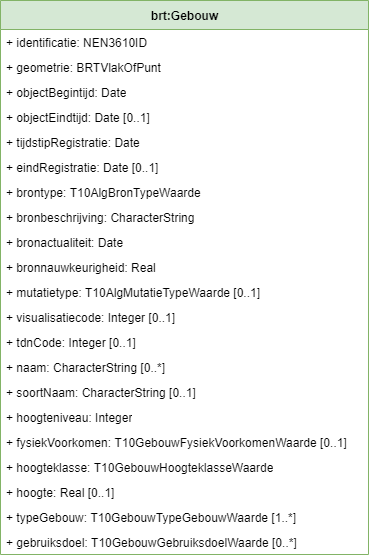

The diagram above was exported from draw.io. Its source (the exported page's mxGraphModel, read from the mxfile embedded in the PNG):
<mxGraphModel dx="1123" dy="683" grid="1" gridSize="10" guides="1" tooltips="1" connect="1" arrows="1" fold="1" page="1" pageScale="1" pageWidth="850" pageHeight="1100" math="0" shadow="0">
  <root>
    <mxCell id="0" />
    <mxCell id="1" parent="0" />
    <mxCell id="2" value="brt:Gebouw" style="swimlane;fontStyle=1;align=center;verticalAlign=middle;childLayout=stackLayout;horizontal=1;startSize=29;horizontalStack=0;resizeParent=1;resizeParentMax=0;resizeLast=0;collapsible=0;marginBottom=0;html=1;fillColor=#d5e8d4;strokeColor=#82b366;" parent="1" vertex="1">
      <mxGeometry x="352" y="460" width="368" height="554" as="geometry" />
    </mxCell>
    <mxCell id="4" value="+ identificatie: NEN3610ID" style="text;html=1;strokeColor=none;fillColor=none;align=left;verticalAlign=middle;spacingLeft=4;spacingRight=4;overflow=hidden;rotatable=0;points=[[0,0.5],[1,0.5]];portConstraint=eastwest;" parent="2" vertex="1">
      <mxGeometry y="29" width="368" height="25" as="geometry" />
    </mxCell>
    <mxCell id="5" value="+ geometrie: BRTVlakOfPunt" style="text;html=1;strokeColor=none;fillColor=none;align=left;verticalAlign=middle;spacingLeft=4;spacingRight=4;overflow=hidden;rotatable=0;points=[[0,0.5],[1,0.5]];portConstraint=eastwest;" parent="2" vertex="1">
      <mxGeometry y="54" width="368" height="25" as="geometry" />
    </mxCell>
    <mxCell id="6" value="+ objectBegintijd: Date" style="text;html=1;strokeColor=none;fillColor=none;align=left;verticalAlign=middle;spacingLeft=4;spacingRight=4;overflow=hidden;rotatable=0;points=[[0,0.5],[1,0.5]];portConstraint=eastwest;" parent="2" vertex="1">
      <mxGeometry y="79" width="368" height="25" as="geometry" />
    </mxCell>
    <mxCell id="7" value="+ objectEindtijd: Date [0..1]" style="text;html=1;strokeColor=none;fillColor=none;align=left;verticalAlign=middle;spacingLeft=4;spacingRight=4;overflow=hidden;rotatable=0;points=[[0,0.5],[1,0.5]];portConstraint=eastwest;" parent="2" vertex="1">
      <mxGeometry y="104" width="368" height="25" as="geometry" />
    </mxCell>
    <mxCell id="8" value="+ tijdstipRegistratie: Date" style="text;html=1;strokeColor=none;fillColor=none;align=left;verticalAlign=middle;spacingLeft=4;spacingRight=4;overflow=hidden;rotatable=0;points=[[0,0.5],[1,0.5]];portConstraint=eastwest;" parent="2" vertex="1">
      <mxGeometry y="129" width="368" height="25" as="geometry" />
    </mxCell>
    <mxCell id="9" value="+ eindRegistratie: Date [0..1]" style="text;html=1;strokeColor=none;fillColor=none;align=left;verticalAlign=middle;spacingLeft=4;spacingRight=4;overflow=hidden;rotatable=0;points=[[0,0.5],[1,0.5]];portConstraint=eastwest;" parent="2" vertex="1">
      <mxGeometry y="154" width="368" height="25" as="geometry" />
    </mxCell>
    <mxCell id="10" value="+ brontype: T10AlgBronTypeWaarde" style="text;html=1;strokeColor=none;fillColor=none;align=left;verticalAlign=middle;spacingLeft=4;spacingRight=4;overflow=hidden;rotatable=0;points=[[0,0.5],[1,0.5]];portConstraint=eastwest;" parent="2" vertex="1">
      <mxGeometry y="179" width="368" height="25" as="geometry" />
    </mxCell>
    <mxCell id="11" value="+ bronbeschrijving: CharacterString" style="text;html=1;strokeColor=none;fillColor=none;align=left;verticalAlign=middle;spacingLeft=4;spacingRight=4;overflow=hidden;rotatable=0;points=[[0,0.5],[1,0.5]];portConstraint=eastwest;" parent="2" vertex="1">
      <mxGeometry y="204" width="368" height="25" as="geometry" />
    </mxCell>
    <mxCell id="12" value="+ bronactualiteit: Date" style="text;html=1;strokeColor=none;fillColor=none;align=left;verticalAlign=middle;spacingLeft=4;spacingRight=4;overflow=hidden;rotatable=0;points=[[0,0.5],[1,0.5]];portConstraint=eastwest;" parent="2" vertex="1">
      <mxGeometry y="229" width="368" height="25" as="geometry" />
    </mxCell>
    <mxCell id="13" value="+ bronnauwkeurigheid: Real" style="text;html=1;strokeColor=none;fillColor=none;align=left;verticalAlign=middle;spacingLeft=4;spacingRight=4;overflow=hidden;rotatable=0;points=[[0,0.5],[1,0.5]];portConstraint=eastwest;" parent="2" vertex="1">
      <mxGeometry y="254" width="368" height="25" as="geometry" />
    </mxCell>
    <mxCell id="14" value="+ mutatietype: T10AlgMutatieTypeWaarde [0..1]" style="text;html=1;strokeColor=none;fillColor=none;align=left;verticalAlign=middle;spacingLeft=4;spacingRight=4;overflow=hidden;rotatable=0;points=[[0,0.5],[1,0.5]];portConstraint=eastwest;" parent="2" vertex="1">
      <mxGeometry y="279" width="368" height="25" as="geometry" />
    </mxCell>
    <mxCell id="15" value="+ visualisatiecode: Integer [0..1]" style="text;html=1;strokeColor=none;fillColor=none;align=left;verticalAlign=middle;spacingLeft=4;spacingRight=4;overflow=hidden;rotatable=0;points=[[0,0.5],[1,0.5]];portConstraint=eastwest;" parent="2" vertex="1">
      <mxGeometry y="304" width="368" height="25" as="geometry" />
    </mxCell>
    <mxCell id="16" value="+ tdnCode: Integer [0..1]" style="text;html=1;strokeColor=none;fillColor=none;align=left;verticalAlign=middle;spacingLeft=4;spacingRight=4;overflow=hidden;rotatable=0;points=[[0,0.5],[1,0.5]];portConstraint=eastwest;" parent="2" vertex="1">
      <mxGeometry y="329" width="368" height="25" as="geometry" />
    </mxCell>
    <mxCell id="17" value="+ naam: CharacterString [0..*]" style="text;html=1;strokeColor=none;fillColor=none;align=left;verticalAlign=middle;spacingLeft=4;spacingRight=4;overflow=hidden;rotatable=0;points=[[0,0.5],[1,0.5]];portConstraint=eastwest;" parent="2" vertex="1">
      <mxGeometry y="354" width="368" height="25" as="geometry" />
    </mxCell>
    <mxCell id="18" value="+ soortNaam: CharacterString [0..1]" style="text;html=1;strokeColor=none;fillColor=none;align=left;verticalAlign=middle;spacingLeft=4;spacingRight=4;overflow=hidden;rotatable=0;points=[[0,0.5],[1,0.5]];portConstraint=eastwest;" parent="2" vertex="1">
      <mxGeometry y="379" width="368" height="25" as="geometry" />
    </mxCell>
    <mxCell id="19" value="+ hoogteniveau: Integer" style="text;html=1;strokeColor=none;fillColor=none;align=left;verticalAlign=middle;spacingLeft=4;spacingRight=4;overflow=hidden;rotatable=0;points=[[0,0.5],[1,0.5]];portConstraint=eastwest;" parent="2" vertex="1">
      <mxGeometry y="404" width="368" height="25" as="geometry" />
    </mxCell>
    <mxCell id="20" value="+ fysiekVoorkomen: T10GebouwFysiekVoorkomenWaarde [0..1]" style="text;html=1;strokeColor=none;fillColor=none;align=left;verticalAlign=middle;spacingLeft=4;spacingRight=4;overflow=hidden;rotatable=0;points=[[0,0.5],[1,0.5]];portConstraint=eastwest;" parent="2" vertex="1">
      <mxGeometry y="429" width="368" height="25" as="geometry" />
    </mxCell>
    <mxCell id="21" value="+ hoogteklasse: T10GebouwHoogteklasseWaarde" style="text;html=1;strokeColor=none;fillColor=none;align=left;verticalAlign=middle;spacingLeft=4;spacingRight=4;overflow=hidden;rotatable=0;points=[[0,0.5],[1,0.5]];portConstraint=eastwest;" parent="2" vertex="1">
      <mxGeometry y="454" width="368" height="25" as="geometry" />
    </mxCell>
    <mxCell id="22" value="+ hoogte: Real [0..1]" style="text;html=1;strokeColor=none;fillColor=none;align=left;verticalAlign=middle;spacingLeft=4;spacingRight=4;overflow=hidden;rotatable=0;points=[[0,0.5],[1,0.5]];portConstraint=eastwest;" parent="2" vertex="1">
      <mxGeometry y="479" width="368" height="25" as="geometry" />
    </mxCell>
    <mxCell id="23" value="+ typeGebouw: T10GebouwTypeGebouwWaarde [1..*]" style="text;html=1;strokeColor=none;fillColor=none;align=left;verticalAlign=middle;spacingLeft=4;spacingRight=4;overflow=hidden;rotatable=0;points=[[0,0.5],[1,0.5]];portConstraint=eastwest;" parent="2" vertex="1">
      <mxGeometry y="504" width="368" height="25" as="geometry" />
    </mxCell>
    <mxCell id="24" value="+ gebruiksdoel: T10GebouwGebruiksdoelWaarde [0..*]" style="text;html=1;strokeColor=none;fillColor=none;align=left;verticalAlign=middle;spacingLeft=4;spacingRight=4;overflow=hidden;rotatable=0;points=[[0,0.5],[1,0.5]];portConstraint=eastwest;" parent="2" vertex="1">
      <mxGeometry y="529" width="368" height="25" as="geometry" />
    </mxCell>
  </root>
</mxGraphModel>